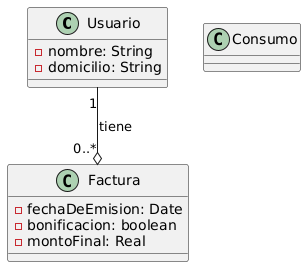

The diagram above was rendered by PlantUML. Its source (embedded in the PNG):
@startuml
class Usuario {
-nombre: String
-domicilio: String
}

class Factura {
-fechaDeEmision: Date
-bonificacion: boolean
-montoFinal: Real
}

class Consumo {

}

Usuario "1" --o "0..*" Factura : tiene
@enduml